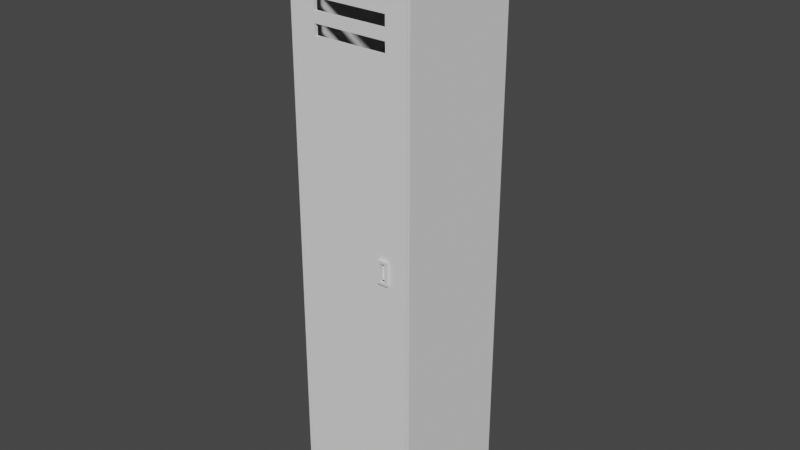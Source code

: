 # Source: casier.blend  (saved by Blender 3.1.7; exported with 4.5.12 LTS)
import bpy
from mathutils import Matrix  # noqa: F401  (used for matrix-valued properties, if any)

bpy.ops.wm.read_factory_settings(use_empty=True)
scene = bpy.context.scene
scene.name = 'Scene'

# ---- collections
col_collection = bpy.data.collections.new('Collection'); scene.collection.children.link(col_collection)

# ---- world
world_world = bpy.data.worlds.new('World'); scene.world = world_world
world_world.use_nodes = True; world_world.node_tree.nodes.clear()
_N = world_world.node_tree.nodes; _L = world_world.node_tree.links
n0 = _N.new('ShaderNodeOutputWorld'); n0.name = 'World Output'; n0.location = (300, 300)
n1 = _N.new('ShaderNodeBackground'); n1.name = 'Background'; n1.location = (10, 300)
n1.inputs[0].default_value = (0.05088, 0.05088, 0.05088, 1.0)
_L.new(n1.outputs[0], n0.inputs[0])
n0.is_active_output = True
world_world.color = (0.05088, 0.05088, 0.05088)
world_world.use_sun_shadow = False
world_world.sun_shadow_jitter_overblur = 0.0

# ---- meshes
me_cube_001 = bpy.data.meshes.new('Cube.001')
me_cube_001.from_pydata([(-0.7216, -0.7416, -3.402), (-0.7216, -0.7416, 3.402), (-0.7216, 0.7416, -3.402), (-0.7216, 0.7416, 3.402), (0.7216, -0.7416, -3.402), (0.7216, -0.7416, 3.402), (0.7216, 0.7416, -3.402), (0.7216, 0.7416, 3.402)], [], [(0, 1, 3, 2), (2, 3, 7, 6), (6, 7, 5, 4), (2, 6, 4, 0), (7, 3, 1, 5)])
_uv = me_cube_001.uv_layers.new(name='UVMap')
_uv.uv.foreach_set('vector', [0.375, 0.0, 0.625, 0.0, 0.625, 0.25, 0.375, 0.25, 0.375, 0.25, 0.625, 0.25, 0.625, 0.5, 0.375, 0.5, 0.375, 0.5, 0.625, 0.5, 0.625, 0.75, 0.375, 0.75, 0.125, 0.5, 0.375, 0.5, 0.375, 0.75, 0.125, 0.75, 0.625, 0.5, 0.875, 0.5, 0.875, 0.75, 0.625, 0.75])
me_cube_001.materials.append(None)
me_cube_001.use_remesh_fix_poles = True
me_cube_001.use_remesh_preserve_attributes = False
me_cube_001.update()
me_cube_002 = bpy.data.meshes.new('Cube.002')
me_cube_002.from_pydata([(-0.6807, -1.943, -3.358), (-0.6807, -1.943, 3.358), (0.6807, -1.943, -3.358), (0.6807, -1.943, 3.358), (-0.6807, -1.943, 0.0), (0.6807, -1.943, 0.0), (-0.432, -1.943, -3.358), (-0.432, -1.943, 3.358), (-0.432, -1.943, 0.0), (0.4254, -1.943, 3.358), (0.4254, -1.943, 0.0), (0.4254, -1.943, -3.358), (-0.6807, -1.943, 2.899), (0.6807, -1.943, 2.899), (-0.432, -1.943, 2.899), (0.4254, -1.943, 2.899), (-0.6807, -1.943, 2.748), (0.6807, -1.943, 2.748), (-0.432, -1.943, 2.748), (0.4254, -1.943, 2.748), (-0.6807, -1.943, 2.623), (0.6807, -1.943, 2.623), (-0.432, -1.943, 2.623), (0.4254, -1.943, 2.623), (-0.6807, -1.943, 2.492), (0.6807, -1.943, 2.492), (-0.432, -1.943, 2.492), (0.4254, -1.943, 2.492), (-0.6807, -1.943, 2.361), (0.6807, -1.943, 2.361), (-0.432, -1.943, 2.361), (0.4254, -1.943, 2.361), (-0.6807, -1.943, 2.243), (0.6807, -1.943, 2.243), (-0.432, -1.943, 2.243), (0.4254, -1.943, 2.243), (-0.6807, -1.943, 2.118), (0.6807, -1.943, 2.118), (-0.432, -1.943, 2.118), (0.4254, -1.943, 2.118), (-0.6807, -1.943, 1.993), (0.6807, -1.943, 1.993), (-0.432, -1.943, 1.993), (0.4254, -1.943, 1.993), (-0.6807, -1.943, -0.2087), (0.6807, -1.943, -0.2087), (-0.432, -1.943, -0.2087), (0.4254, -1.943, -0.2087), (-0.3717, -1.943, -3.358), (-0.3717, -1.943, 0.0), (-0.3717, -1.943, 2.118), (-0.3717, -1.943, 1.993), (-0.3717, -1.943, -0.2087)], [], [(15, 9, 3, 13), (47, 10, 5, 45), (44, 4, 8, 46), (12, 1, 7, 14), (52, 49, 10, 47), (14, 7, 9, 15), (18, 14, 15, 19), (16, 12, 14, 18), (19, 15, 13, 17), (23, 19, 17, 21), (20, 16, 18, 22), (26, 22, 23, 27), (24, 20, 22, 26), (27, 23, 21, 25), (31, 27, 25, 29), (28, 24, 26, 30), (34, 30, 31, 35), (32, 28, 30, 34), (35, 31, 29, 33), (39, 35, 33, 37), (36, 32, 34, 38), (51, 50, 39, 43), (40, 36, 38, 42), (43, 39, 37, 41), (10, 43, 41, 5), (4, 40, 42, 8), (49, 51, 43, 10), (48, 52, 47, 11), (0, 44, 46, 6), (11, 47, 45, 2), (6, 46, 52, 48), (8, 42, 51, 49), (42, 38, 50, 51)])
_uv = me_cube_002.uv_layers.new(name='UVMap')
_uv.uv.foreach_set('vector', [0.6079, 0.4531, 0.625, 0.4531, 0.625, 0.5, 0.6079, 0.5, 0.4922, 0.4531, 0.5, 0.4531, 0.5, 0.5, 0.4922, 0.5, 0.4922, 0.25, 0.5, 0.25, 0.5, 0.2957, 0.4922, 0.2957, 0.6079, 0.25, 0.625, 0.25, 0.625, 0.2957, 0.6079, 0.2957, 0.4922, 0.3067, 0.5, 0.3067, 0.5, 0.4531, 0.4922, 0.4531, 0.6079, 0.2957, 0.625, 0.2957, 0.625, 0.4531, 0.6079, 0.4531, 0.6023, 0.2957, 0.6079, 0.2957, 0.6079, 0.4531, 0.6023, 0.4531, 0.6023, 0.25, 0.6079, 0.25, 0.6079, 0.2957, 0.6023, 0.2957, 0.6023, 0.4531, 0.6079, 0.4531, 0.6079, 0.5, 0.6023, 0.5, 0.5976, 0.4531, 0.6023, 0.4531, 0.6023, 0.5, 0.5976, 0.5, 0.5976, 0.25, 0.6023, 0.25, 0.6023, 0.2957, 0.5976, 0.2957, 0.5928, 0.2957, 0.5976, 0.2957, 0.5976, 0.4531, 0.5928, 0.4531, 0.5928, 0.25, 0.5976, 0.25, 0.5976, 0.2957, 0.5928, 0.2957, 0.5928, 0.4531, 0.5976, 0.4531, 0.5976, 0.5, 0.5928, 0.5, 0.5879, 0.4531, 0.5928, 0.4531, 0.5928, 0.5, 0.5879, 0.5, 0.5879, 0.25, 0.5928, 0.25, 0.5928, 0.2957, 0.5879, 0.2957, 0.5835, 0.2957, 0.5879, 0.2957, 0.5879, 0.4531, 0.5835, 0.4531, 0.5835, 0.25, 0.5879, 0.25, 0.5879, 0.2957, 0.5835, 0.2957, 0.5835, 0.4531, 0.5879, 0.4531, 0.5879, 0.5, 0.5835, 0.5, 0.5788, 0.4531, 0.5835, 0.4531, 0.5835, 0.5, 0.5788, 0.5, 0.5788, 0.25, 0.5835, 0.25, 0.5835, 0.2957, 0.5788, 0.2957, 0.5742, 0.3067, 0.5788, 0.3067, 0.5788, 0.4531, 0.5742, 0.4531, 0.5742, 0.25, 0.5788, 0.25, 0.5788, 0.2957, 0.5742, 0.2957, 0.5742, 0.4531, 0.5788, 0.4531, 0.5788, 0.5, 0.5742, 0.5, 0.5, 0.4531, 0.5742, 0.4531, 0.5742, 0.5, 0.5, 0.5, 0.5, 0.25, 0.5742, 0.25, 0.5742, 0.2957, 0.5, 0.2957, 0.5, 0.3067, 0.5742, 0.3067, 0.5742, 0.4531, 0.5, 0.4531, 0.375, 0.3067, 0.4922, 0.3067, 0.4922, 0.4531, 0.375, 0.4531, 0.375, 0.25, 0.4922, 0.25, 0.4922, 0.2957, 0.375, 0.2957, 0.375, 0.4531, 0.4922, 0.4531, 0.4922, 0.5, 0.375, 0.5, 0.375, 0.2957, 0.4922, 0.2957, 0.4922, 0.3067, 0.375, 0.3067, 0.5, 0.2957, 0.5742, 0.2957, 0.5742, 0.3067, 0.5, 0.3067, 0.5742, 0.2957, 0.5788, 0.2957, 0.5788, 0.3067, 0.5742, 0.3067])
me_cube_002.materials.append(None)
me_cube_002.use_remesh_fix_poles = True
me_cube_002.use_remesh_preserve_attributes = False
me_cube_002.update()
me_cube_004 = bpy.data.meshes.new('Cube.004')
me_cube_004.from_pydata([(-0.432, -1.943, 0.0), (-0.432, -1.943, -0.2087), (-0.3717, -1.943, 0.0), (-0.3717, -1.943, -0.2087), (-0.432, -1.891, 1.161e-17), (-0.432, -1.891, -0.2087), (-0.3717, -1.891, 1.161e-17), (-0.3717, -1.891, -0.2087)], [], [(1, 0, 2, 3), (1, 3, 7, 5), (2, 0, 4, 6), (3, 2, 6, 7), (0, 1, 5, 4)])
_uv = me_cube_004.uv_layers.new(name='UVMap')
_uv.uv.foreach_set('vector', [0.4922, 0.2957, 0.5, 0.2957, 0.5, 0.3067, 0.4922, 0.3067, 0.4922, 0.2957, 0.4922, 0.3067, 0.4922, 0.3067, 0.4922, 0.2957, 0.5, 0.3067, 0.5, 0.2957, 0.5, 0.2957, 0.5, 0.3067, 0.4922, 0.3067, 0.5, 0.3067, 0.5, 0.3067, 0.4922, 0.3067, 0.5, 0.2957, 0.4922, 0.2957, 0.4922, 0.2957, 0.5, 0.2957])
me_cube_004.materials.append(None)
me_cube_004.use_remesh_fix_poles = True
me_cube_004.use_remesh_preserve_attributes = False
me_cube_004.update()

# ---- objects
ob_main = bpy.data.objects.new('Main', me_cube_001)
ob_porte = bpy.data.objects.new('Porte', me_cube_002)
ob_porte_001 = bpy.data.objects.new('Porte.001', me_cube_004)

# ---- transforms, parenting, visibility, modifiers, constraints
ob_main.location = (0.7, 0.76, 0.0)
_m = ob_main.modifiers.new('Solidify', 'SOLIDIFY')
_m.thickness = 0.04
ob_porte.location = (0.7, -1.92, 0.0)
ob_porte.rotation_euler = (0.0, 0.0, 3.142)
_m = ob_porte.modifiers.new('Solidify', 'SOLIDIFY')
_m.thickness = 0.04
ob_porte_001.location = (0.7, -1.9, 0.0)
ob_porte_001.rotation_euler = (0.0, 0.0, 3.142)
_m = ob_porte_001.modifiers.new('Solidify', 'SOLIDIFY')
_m.thickness = 0.04

# ---- collection membership
col_collection.objects.link(ob_main)
col_collection.objects.link(ob_porte)
col_collection.objects.link(ob_porte_001)

# ---- scene / render settings (as saved in the file)
scene.frame_start = 1; scene.frame_end = 250; scene.frame_set(233)
scene.render.engine = 'BLENDER_EEVEE_NEXT'
scene.cycles.sampling_pattern = 'TABULATED_SOBOL'
scene.cycles.use_light_tree = False
scene.view_settings.view_transform = 'Filmic'
bpy.context.view_layer.update()

# ---- added for rendering (the .blend has no active camera and no usable light): camera, sun
cam_auto = bpy.data.cameras.new('AutoCamera')
cam_auto.lens = 50.0
cam_auto.sensor_width = 36.0
cam_auto.clip_end = 1000.0
ob_auto_camera = bpy.data.objects.new('AutoCamera', cam_auto)
scene.collection.objects.link(ob_auto_camera)
ob_auto_camera.location = (7.28472, -7.15549, 5.26777)
ob_auto_camera.rotation_euler = (1.09748, -7.21219e-08, 0.694738)
scene.camera = ob_auto_camera
light_auto_sun = bpy.data.lights.new('AutoSun', 'SUN')
light_auto_sun.energy = 3.0
light_auto_sun.angle = 0.0523599
ob_auto_sun = bpy.data.objects.new('AutoSun', light_auto_sun)
scene.collection.objects.link(ob_auto_sun)
ob_auto_sun.rotation_euler = (0.872665, 0.174533, 0.523599)
bpy.context.view_layer.update()
